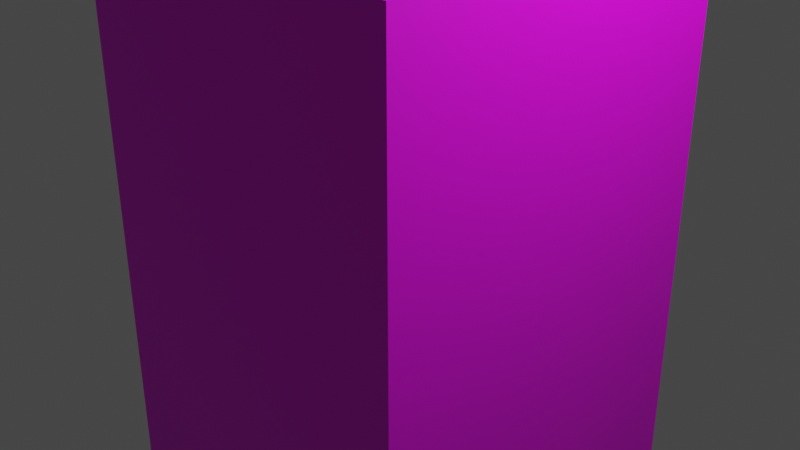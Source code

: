 # Source: Bin.blend  (saved by Blender 2.80.75; exported with 4.5.12 LTS)
import bpy
from mathutils import Matrix  # noqa: F401  (used for matrix-valued properties, if any)

bpy.ops.wm.read_factory_settings(use_empty=True)
scene = bpy.context.scene
scene.name = 'Scene'

# ---- collections
col_collection = bpy.data.collections.new('Collection'); scene.collection.children.link(col_collection)

# ---- images (referenced by path relative to the original .blend; pixels are not part of the script)
import os
ASSET_DIR = os.environ.get("B2B_ASSET_DIR", "")  # directory of the original .blend (textures are referenced by path, not embedded)
HERE = os.path.dirname(os.path.abspath(__file__))  # packed textures are extracted next to this script under _unpacked/

def load_image(name, relpath, width, height, colorspace="sRGB"):
    """Load a texture the original file referenced (path relative to the .blend, or extracted next to this script)."""
    p = next((c for c in (os.path.join(HERE, relpath), os.path.join(ASSET_DIR, relpath)) if relpath and os.path.exists(c)), "")
    if p:
        img = bpy.data.images.load(p, check_existing=True)
        img.name = name
    else:  # same state as the original file: an image datablock whose file is absent (Cycles renders it pink)
        img = bpy.data.images.new(name, width, height)
        img.source = "FILE"
        img.filepath = "//" + (relpath or name)
    img.colorspace_settings.name = colorspace
    return img
img_bin_png = load_image('Bin.png', 'Bin.png', 1024, 1024, 'sRGB')

# ---- materials (node trees are filled in below, after node groups)
mat_material_001 = bpy.data.materials.new('Material.001')
mat_material_001.use_transparent_shadow = False

# ---- material node trees
mat_material_001.use_nodes = True; mat_material_001.node_tree.nodes.clear()
_N = mat_material_001.node_tree.nodes; _L = mat_material_001.node_tree.links
n0 = _N.new('ShaderNodeOutputMaterial'); n0.name = 'Material Output'; n0.location = (300, 300)
n1 = _N.new('ShaderNodeBsdfPrincipled'); n1.name = 'Principled BSDF'; n1.location = (10, 300)
n1.distribution = 'GGX'
n1.subsurface_method = 'BURLEY'
n1.inputs[3].default_value = 1.45
n1.inputs[27].default_value = (0.0, 0.0, 0.0, 1.0)
n1.inputs[28].default_value = 1.0
n2 = _N.new('ShaderNodeTexImage'); n2.name = 'Image Texture'; n2.location = (-280, 280)
n2.image = img_bin_png
_L.new(n1.outputs[0], n0.inputs[0])
_L.new(n2.outputs[0], n1.inputs[0])
n0.is_active_output = True

# ---- world
world_world = bpy.data.worlds.new('World'); scene.world = world_world
world_world.use_nodes = True; world_world.node_tree.nodes.clear()
_N = world_world.node_tree.nodes; _L = world_world.node_tree.links
n0 = _N.new('ShaderNodeOutputWorld'); n0.name = 'World Output'; n0.location = (300, 300)
n1 = _N.new('ShaderNodeBackground'); n1.name = 'Background'; n1.location = (10, 300)
n1.inputs[0].default_value = (0.05088, 0.05088, 0.05088, 1.0)
_L.new(n1.outputs[0], n0.inputs[0])
n0.is_active_output = True
world_world.color = (0.05088, 0.05088, 0.05088)
world_world.use_sun_shadow = False
world_world.sun_shadow_jitter_overblur = 0.0

# ---- cameras
cam_camera = bpy.data.cameras.new('Camera')
cam_camera.clip_end = 100.0
cam_camera.ortho_scale = 7.314

# ---- lights
light_light = bpy.data.lights.new('Light', 'POINT')
light_light.transmission_factor = 0.0
light_light.energy = 1000.0
light_light.shadow_soft_size = 0.1
light_light.shadow_maximum_resolution = 0.006
light_light.use_absolute_resolution = True

# ---- meshes
me_cube_001 = bpy.data.meshes.new('Cube.001')
me_cube_001.from_pydata([(-1.0, -1.0, -1.0), (-0.8144, -0.8144, 1.0), (-1.0, 1.0, -1.0), (-0.8144, 0.8144, 1.0), (1.0, -1.0, -1.0), (0.8144, -0.8144, 1.0), (1.0, 1.0, -1.0), (0.8144, 0.8144, 1.0), (-1.0, -1.0, 1.0), (-1.0, 1.0, 1.0), (1.0, 1.0, 1.0), (1.0, -1.0, 1.0), (-0.8144, -0.8144, -0.5814), (-0.8144, 0.8144, -0.5814), (0.8144, 0.8144, -0.5814), (0.8144, -0.8144, -0.5814), (-0.8144, -0.8144, 0.9926), (-0.6769, -0.6769, 1.13), (-0.6769, 0.6769, 1.13), (-0.8144, 0.8144, 0.9926), (0.6769, 0.6769, 1.13), (0.8144, 0.8144, 0.9926), (0.6769, -0.6769, 1.13), (0.8144, -0.8144, 0.9926)], [], [(0, 8, 9, 2), (2, 9, 10, 6), (6, 10, 11, 4), (4, 11, 8, 0), (2, 6, 4, 0), (3, 1, 12, 13), (1, 3, 9, 8), (3, 7, 10, 9), (7, 5, 11, 10), (5, 1, 8, 11), (1, 5, 15, 12), (7, 3, 13, 14), (5, 7, 14, 15), (12, 15, 23, 16), (20, 18, 17, 22), (14, 13, 19, 21), (15, 14, 21, 23), (17, 18, 19, 16), (18, 20, 21, 19), (20, 22, 23, 21), (22, 17, 16, 23), (13, 12, 16, 19)])
_uv = me_cube_001.uv_layers.new(name='UVMap')
_uv.uv.foreach_set('vector', [-0.002008, 0.008429, 0.4836, 0.008429, 0.4836, 0.4941, -0.002008, 0.4941, 0.007914, 0.01898, 0.487, 0.01898, 0.487, 0.498, 0.007914, 0.498, 0.9972, 0.4932, 0.4981, 0.4932, 0.4981, -0.005853, 0.9972, -0.005853, 0.485, 0.4959, -0.007837, 0.4959, -0.007837, 0.003042, 0.485, 0.003042, 0.125, 0.5, 0.375, 0.5, 0.375, 0.75, 0.125, 0.75, 0.8518, 0.5232, 0.8518, 0.7268, 0.8518, 0.7268, 0.8518, 0.5232, 0.3855, 0.3577, 0.3855, 0.1541, 0.4087, 0.1309, 0.4087, 0.3809, 0.3855, 0.1541, 0.1819, 0.1541, 0.1587, 0.1309, 0.4087, 0.1309, 0.1819, 0.1541, 0.1819, 0.3577, 0.1587, 0.3809, 0.1587, 0.1309, 0.1819, 0.3577, 0.3855, 0.3577, 0.4087, 0.3809, 0.1587, 0.3809, 0.8518, 0.7268, 0.6482, 0.7268, 0.6482, 0.7268, 0.8518, 0.7268, 0.6482, 0.5232, 0.8518, 0.5232, 0.8518, 0.5232, 0.6482, 0.5232, 0.6482, 0.7268, 0.6482, 0.5232, 0.6482, 0.5232, 0.6482, 0.7268, 0.8518, 0.7268, 0.6482, 0.7268, 0.6482, 0.7268, 0.8518, 0.7268, -0.001325, 0.4825, 0.5115, 0.4825, 0.5115, 0.9953, -0.001325, 0.9953, 0.6482, 0.5232, 0.8518, 0.5232, 0.8518, 0.5232, 0.6482, 0.5232, 0.6482, 0.7268, 0.6482, 0.5232, 0.6482, 0.5232, 0.6482, 0.7268, 0.8346, 0.7096, 0.8346, 0.5404, 0.8518, 0.5232, 0.8518, 0.7268, 0.8346, 0.5404, 0.6654, 0.5404, 0.6482, 0.5232, 0.8518, 0.5232, 0.6654, 0.5404, 0.6654, 0.7096, 0.6482, 0.7268, 0.6482, 0.5232, 0.6654, 0.7096, 0.8346, 0.7096, 0.8518, 0.7268, 0.6482, 0.7268, 0.8518, 0.5232, 0.8518, 0.7268, 0.8518, 0.7268, 0.8518, 0.5232])
me_cube_001.materials.append(mat_material_001)
me_cube_001.use_remesh_preserve_volume = False
me_cube_001.use_remesh_preserve_attributes = False
me_cube_001.use_mirror_vertex_groups = False
me_cube_001.update()

# ---- objects
ob_light = bpy.data.objects.new('Light', light_light)
ob_camera = bpy.data.objects.new('Camera', cam_camera)
ob_cube = bpy.data.objects.new('Cube', me_cube_001)

# ---- transforms, parenting, visibility, modifiers, constraints
ob_light.location = (4.076, 1.005, 5.904)
ob_light.rotation_euler = (0.6503, 0.05522, 1.866)
ob_light.lock_rotations_4d = False
ob_light.empty_display_type = 'ARROWS'
ob_light.color = (0.0, 0.0, 0.0, 0.0)
ob_light.lineart.crease_threshold = 0.0
ob_camera.location = (7.359, -6.926, 4.958)
ob_camera.rotation_euler = (1.109, 0.0, 0.8149)
ob_camera.lock_rotations_4d = False
ob_camera.empty_display_type = 'ARROWS'
ob_camera.color = (0.0, 0.0, 0.0, 0.0)
ob_camera.display_type = 'WIRE'
ob_camera.lineart.crease_threshold = 0.0
ob_cube.location = (0.0, 0.0, 0.0)
ob_cube.scale = (2.0, 2.0, 3.0)
ob_cube.lineart.crease_threshold = 0.0

# ---- collection membership
col_collection.objects.link(ob_light)
col_collection.objects.link(ob_camera)
col_collection.objects.link(ob_cube)

# ---- scene / render settings (as saved in the file)
scene.camera = ob_camera
scene.frame_start = 1; scene.frame_end = 250; scene.frame_set(1)
scene.render.engine = 'BLENDER_EEVEE_NEXT'
scene.cycles.use_denoising = False
scene.cycles.samples = 128
scene.cycles.sampling_pattern = 'TABULATED_SOBOL'
scene.cycles.use_adaptive_sampling = False
scene.cycles.use_light_tree = False
scene.view_settings.view_transform = 'Filmic'
bpy.context.view_layer.update()
